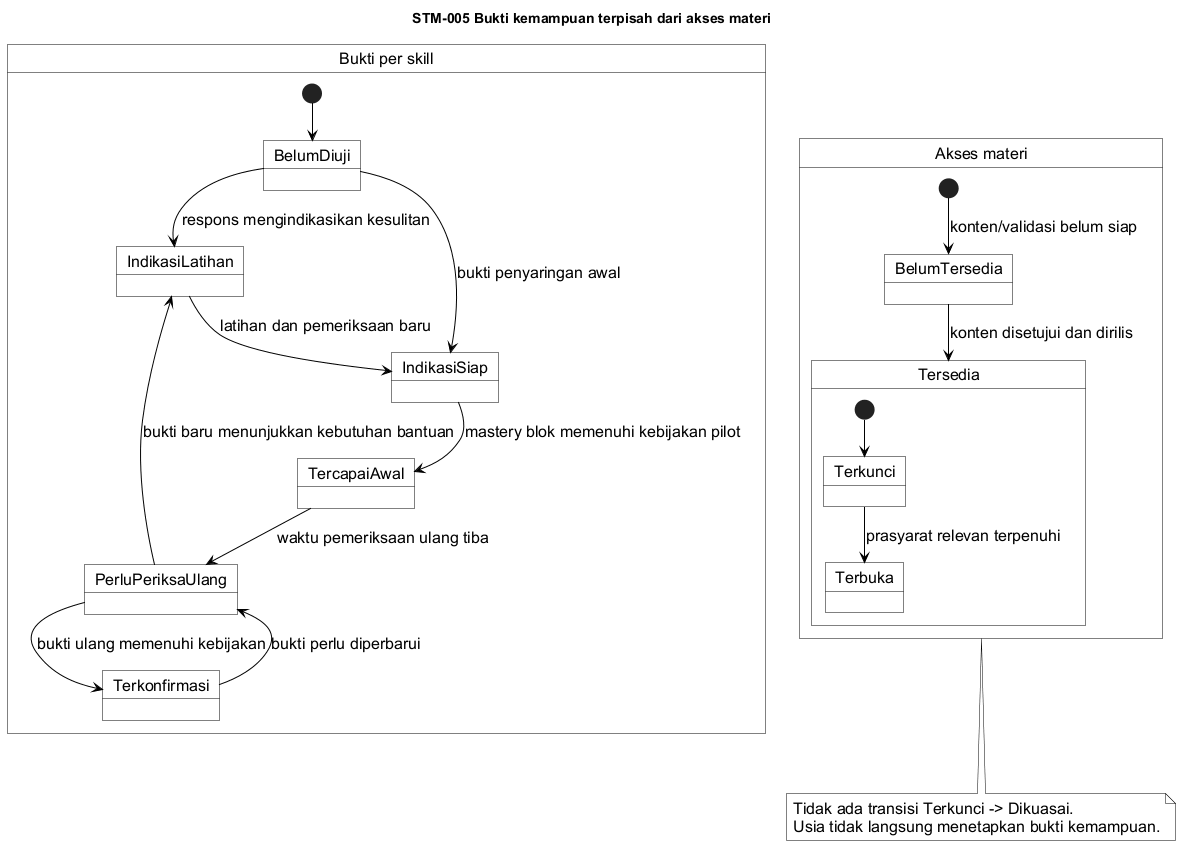

The diagram above was rendered by PlantUML. Its source (embedded in the PNG):
@startuml stm-005-bukti-dan-akses
!include _target-style.iuml
title STM-005 Bukti kemampuan terpisah dari akses materi

state "Bukti per skill" as Bukti {
 [*] --> BelumDiuji
 BelumDiuji --> IndikasiLatihan : respons mengindikasikan kesulitan
 BelumDiuji --> IndikasiSiap : bukti penyaringan awal
 IndikasiLatihan --> IndikasiSiap : latihan dan pemeriksaan baru
 IndikasiSiap --> TercapaiAwal : mastery blok memenuhi kebijakan pilot
 TercapaiAwal --> PerluPeriksaUlang : waktu pemeriksaan ulang tiba
 PerluPeriksaUlang --> Terkonfirmasi : bukti ulang memenuhi kebijakan
 PerluPeriksaUlang --> IndikasiLatihan : bukti baru menunjukkan kebutuhan bantuan
 Terkonfirmasi --> PerluPeriksaUlang : bukti perlu diperbarui
}
state "Akses materi" as Akses {
 [*] --> BelumTersedia : konten/validasi belum siap
 BelumTersedia --> Tersedia : konten disetujui dan dirilis
 state Tersedia {
  [*] --> Terkunci
  Terkunci --> Terbuka : prasyarat relevan terpenuhi
 }
}
note bottom of Akses
 Tidak ada transisi Terkunci -> Dikuasai.
 Usia tidak langsung menetapkan bukti kemampuan.
end note

@enduml